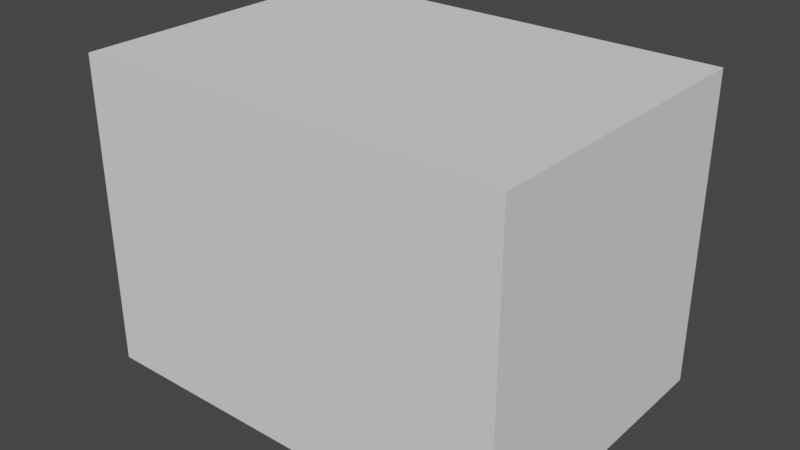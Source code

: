 # Source: Dylan.blend  (saved by Blender 2.93.20; exported with 4.5.12 LTS)
import bpy
from mathutils import Matrix  # noqa: F401  (used for matrix-valued properties, if any)

bpy.ops.wm.read_factory_settings(use_empty=True)
scene = bpy.context.scene
scene.name = 'Scene'

# ---- collections
col_collection = bpy.data.collections.new('Collection'); scene.collection.children.link(col_collection)

# ---- world
world_world = bpy.data.worlds.new('World'); scene.world = world_world
world_world.use_nodes = True; world_world.node_tree.nodes.clear()
_N = world_world.node_tree.nodes; _L = world_world.node_tree.links
n0 = _N.new('ShaderNodeOutputWorld'); n0.name = 'World Output'; n0.location = (300, 300)
n1 = _N.new('ShaderNodeBackground'); n1.name = 'Background'; n1.location = (10, 300)
n1.inputs[0].default_value = (0.05088, 0.05088, 0.05088, 1.0)
_L.new(n1.outputs[0], n0.inputs[0])
n0.is_active_output = True
world_world.color = (0.05088, 0.05088, 0.05088)
world_world.use_sun_shadow = False
world_world.sun_shadow_jitter_overblur = 0.0

# ---- meshes
me_cube_001 = bpy.data.meshes.new('Cube.001')
me_cube_001.from_pydata([(-1.0, -1.0, -1.0), (-1.0, -1.0, 1.0), (-1.0, 1.0, -1.0), (-1.0, 1.0, 1.0), (1.0, -1.0, -1.0), (1.0, -1.0, 1.0), (1.0, 1.0, -1.0), (1.0, 1.0, 1.0)], [], [(0, 1, 3, 2), (2, 3, 7, 6), (6, 7, 5, 4), (4, 5, 1, 0), (2, 6, 4, 0), (7, 3, 1, 5)])
_uv = me_cube_001.uv_layers.new(name='UVMap')
_uv.uv.foreach_set('vector', [0.375, 0.0, 0.625, 0.0, 0.625, 0.25, 0.375, 0.25, 0.375, 0.25, 0.625, 0.25, 0.625, 0.5, 0.375, 0.5, 0.375, 0.5, 0.625, 0.5, 0.625, 0.75, 0.375, 0.75, 0.375, 0.75, 0.625, 0.75, 0.625, 1.0, 0.375, 1.0, 0.125, 0.5, 0.375, 0.5, 0.375, 0.75, 0.125, 0.75, 0.625, 0.5, 0.875, 0.5, 0.875, 0.75, 0.625, 0.75])
me_cube_001.use_remesh_fix_poles = True
me_cube_001.use_remesh_preserve_attributes = False
me_cube_001.update()
arm_metarig = bpy.data.armatures.new('metarig')  # bones are not reproduced

# ---- objects
ob_empty = bpy.data.objects.new('Empty', None)
ob_metarig = bpy.data.objects.new('metarig', arm_metarig)
ob_cube = bpy.data.objects.new('Cube', me_cube_001)

# ---- transforms, parenting, visibility, modifiers, constraints
ob_empty.location = (0.816, -1.327, -2.575)
ob_empty.rotation_euler = (1.109, 0.01327, 1.148)
ob_empty.empty_display_type = 'IMAGE'
ob_empty.empty_display_size = 15.33
ob_empty.empty_image_offset = (1.237, -0.2664)
ob_metarig.location = (2.882, -3.151, -5.251)
ob_metarig.rotation_euler = (-0.05865, -0.01106, 1.075)
ob_metarig.scale = (5.271, 5.271, 5.271)
ob_cube.location = (2.443, -3.016, 3.52)
ob_cube.scale = (1.395, 1.0, 1.0)

# ---- collection membership
col_collection.objects.link(ob_empty)
col_collection.objects.link(ob_metarig)
col_collection.objects.link(ob_cube)

# ---- scene / render settings (as saved in the file)
scene.frame_start = 1; scene.frame_end = 250; scene.frame_set(0)
scene.render.engine = 'BLENDER_EEVEE_NEXT'
scene.cycles.use_denoising = False
scene.cycles.samples = 128
scene.cycles.sampling_pattern = 'TABULATED_SOBOL'
scene.cycles.use_adaptive_sampling = False
scene.cycles.use_light_tree = False
scene.view_settings.view_transform = 'Filmic'
bpy.context.view_layer.update()

# ---- added for rendering (the .blend has no active camera and no usable light): camera, sun
cam_auto = bpy.data.cameras.new('AutoCamera')
cam_auto.lens = 50.0
cam_auto.sensor_width = 36.0
cam_auto.clip_end = 1000.0
ob_auto_camera = bpy.data.objects.new('AutoCamera', cam_auto)
scene.collection.objects.link(ob_auto_camera)
ob_auto_camera.location = (6.11895, -7.42709, 6.46027)
ob_auto_camera.rotation_euler = (1.09748, -7.21219e-08, 0.694738)
scene.camera = ob_auto_camera
light_auto_sun = bpy.data.lights.new('AutoSun', 'SUN')
light_auto_sun.energy = 3.0
light_auto_sun.angle = 0.0523599
ob_auto_sun = bpy.data.objects.new('AutoSun', light_auto_sun)
scene.collection.objects.link(ob_auto_sun)
ob_auto_sun.rotation_euler = (0.872665, 0.174533, 0.523599)
bpy.context.view_layer.update()
